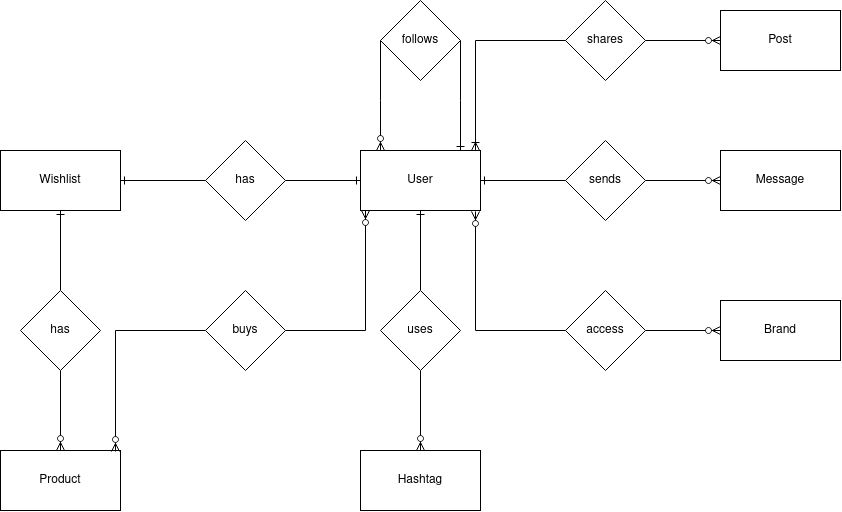

The diagram above was exported from draw.io. Its source (the exported page's mxGraphModel, read from the mxfile embedded in the PNG):
<mxGraphModel dx="1240" dy="649" grid="1" gridSize="10" guides="1" tooltips="1" connect="1" arrows="1" fold="1" page="1" pageScale="1" pageWidth="850" pageHeight="1100" math="0" shadow="0" extFonts="Permanent Marker^https://fonts.googleapis.com/css?family=Permanent+Marker">
  <root>
    <mxCell id="0" />
    <mxCell id="1" parent="0" />
    <mxCell id="cyFvHVJdlCDu9teRKxte-9" value="" style="edgeStyle=orthogonalEdgeStyle;rounded=0;orthogonalLoop=1;jettySize=auto;html=1;startArrow=ERone;startFill=0;endArrow=none;endFill=0;" parent="1" source="cyFvHVJdlCDu9teRKxte-1" target="cyFvHVJdlCDu9teRKxte-8" edge="1">
      <mxGeometry relative="1" as="geometry" />
    </mxCell>
    <mxCell id="cyFvHVJdlCDu9teRKxte-13" value="" style="edgeStyle=orthogonalEdgeStyle;rounded=0;orthogonalLoop=1;jettySize=auto;html=1;endArrow=none;endFill=0;startArrow=ERone;startFill=0;" parent="1" source="cyFvHVJdlCDu9teRKxte-1" target="cyFvHVJdlCDu9teRKxte-12" edge="1">
      <mxGeometry relative="1" as="geometry" />
    </mxCell>
    <mxCell id="cyFvHVJdlCDu9teRKxte-17" value="" style="edgeStyle=orthogonalEdgeStyle;rounded=0;orthogonalLoop=1;jettySize=auto;html=1;startArrow=ERone;startFill=0;endArrow=none;endFill=0;" parent="1" source="cyFvHVJdlCDu9teRKxte-1" target="cyFvHVJdlCDu9teRKxte-16" edge="1">
      <mxGeometry relative="1" as="geometry" />
    </mxCell>
    <mxCell id="NwtCYNy9omyo0iRGt_ks-5" value="" style="edgeStyle=orthogonalEdgeStyle;rounded=0;orthogonalLoop=1;jettySize=auto;html=1;startArrow=ERone;startFill=0;endArrow=none;endFill=0;" parent="1" source="cyFvHVJdlCDu9teRKxte-1" target="cyFvHVJdlCDu9teRKxte-29" edge="1">
      <mxGeometry relative="1" as="geometry">
        <Array as="points">
          <mxPoint x="465" y="470" />
          <mxPoint x="465" y="470" />
        </Array>
      </mxGeometry>
    </mxCell>
    <mxCell id="NwtCYNy9omyo0iRGt_ks-6" value="" style="edgeStyle=orthogonalEdgeStyle;rounded=0;orthogonalLoop=1;jettySize=auto;html=1;startArrow=ERzeroToMany;startFill=1;endArrow=none;endFill=0;" parent="1" source="cyFvHVJdlCDu9teRKxte-1" target="cyFvHVJdlCDu9teRKxte-29" edge="1">
      <mxGeometry relative="1" as="geometry">
        <Array as="points">
          <mxPoint x="385" y="470" />
          <mxPoint x="385" y="470" />
        </Array>
      </mxGeometry>
    </mxCell>
    <mxCell id="cyFvHVJdlCDu9teRKxte-1" value="User" style="rounded=0;whiteSpace=wrap;html=1;" parent="1" vertex="1">
      <mxGeometry x="365" y="520" width="120" height="60" as="geometry" />
    </mxCell>
    <mxCell id="cyFvHVJdlCDu9teRKxte-5" value="" style="edgeStyle=orthogonalEdgeStyle;rounded=0;orthogonalLoop=1;jettySize=auto;html=1;endArrow=ERzeroToMany;endFill=1;" parent="1" source="cyFvHVJdlCDu9teRKxte-2" target="cyFvHVJdlCDu9teRKxte-4" edge="1">
      <mxGeometry relative="1" as="geometry" />
    </mxCell>
    <mxCell id="cyFvHVJdlCDu9teRKxte-2" value="shares" style="rhombus;whiteSpace=wrap;html=1;rounded=0;" parent="1" vertex="1">
      <mxGeometry x="570" y="370" width="80" height="80" as="geometry" />
    </mxCell>
    <mxCell id="cyFvHVJdlCDu9teRKxte-4" value="Post" style="whiteSpace=wrap;html=1;rounded=0;" parent="1" vertex="1">
      <mxGeometry x="725" y="380" width="120" height="60" as="geometry" />
    </mxCell>
    <mxCell id="cyFvHVJdlCDu9teRKxte-11" value="" style="edgeStyle=orthogonalEdgeStyle;rounded=0;orthogonalLoop=1;jettySize=auto;html=1;endArrow=ERzeroToMany;endFill=1;" parent="1" source="cyFvHVJdlCDu9teRKxte-8" target="cyFvHVJdlCDu9teRKxte-10" edge="1">
      <mxGeometry relative="1" as="geometry" />
    </mxCell>
    <mxCell id="cyFvHVJdlCDu9teRKxte-8" value="&lt;div&gt;sends&lt;/div&gt;" style="rhombus;whiteSpace=wrap;html=1;rounded=0;" parent="1" vertex="1">
      <mxGeometry x="570" y="510" width="80" height="80" as="geometry" />
    </mxCell>
    <mxCell id="cyFvHVJdlCDu9teRKxte-10" value="Message" style="whiteSpace=wrap;html=1;rounded=0;" parent="1" vertex="1">
      <mxGeometry x="725" y="520" width="120" height="60" as="geometry" />
    </mxCell>
    <mxCell id="cyFvHVJdlCDu9teRKxte-15" value="" style="edgeStyle=orthogonalEdgeStyle;rounded=0;orthogonalLoop=1;jettySize=auto;html=1;endArrow=ERone;endFill=0;" parent="1" source="cyFvHVJdlCDu9teRKxte-12" target="cyFvHVJdlCDu9teRKxte-14" edge="1">
      <mxGeometry relative="1" as="geometry" />
    </mxCell>
    <mxCell id="cyFvHVJdlCDu9teRKxte-12" value="has" style="rhombus;whiteSpace=wrap;html=1;rounded=0;" parent="1" vertex="1">
      <mxGeometry x="210" y="510" width="80" height="80" as="geometry" />
    </mxCell>
    <mxCell id="cyFvHVJdlCDu9teRKxte-33" value="" style="edgeStyle=orthogonalEdgeStyle;rounded=0;orthogonalLoop=1;jettySize=auto;html=1;endArrow=none;endFill=0;startArrow=ERone;startFill=0;" parent="1" source="cyFvHVJdlCDu9teRKxte-14" target="cyFvHVJdlCDu9teRKxte-32" edge="1">
      <mxGeometry relative="1" as="geometry" />
    </mxCell>
    <mxCell id="cyFvHVJdlCDu9teRKxte-14" value="Wishlist" style="whiteSpace=wrap;html=1;rounded=0;" parent="1" vertex="1">
      <mxGeometry x="5" y="520" width="120" height="60" as="geometry" />
    </mxCell>
    <mxCell id="cyFvHVJdlCDu9teRKxte-19" value="" style="edgeStyle=orthogonalEdgeStyle;rounded=0;orthogonalLoop=1;jettySize=auto;html=1;endArrow=ERzeroToMany;endFill=1;" parent="1" source="cyFvHVJdlCDu9teRKxte-16" target="cyFvHVJdlCDu9teRKxte-18" edge="1">
      <mxGeometry relative="1" as="geometry" />
    </mxCell>
    <mxCell id="cyFvHVJdlCDu9teRKxte-16" value="&lt;div&gt;uses&lt;/div&gt;" style="rhombus;whiteSpace=wrap;html=1;rounded=0;" parent="1" vertex="1">
      <mxGeometry x="385" y="660" width="80" height="80" as="geometry" />
    </mxCell>
    <mxCell id="cyFvHVJdlCDu9teRKxte-18" value="Hashtag" style="whiteSpace=wrap;html=1;rounded=0;" parent="1" vertex="1">
      <mxGeometry x="365" y="820" width="120" height="60" as="geometry" />
    </mxCell>
    <mxCell id="cyFvHVJdlCDu9teRKxte-29" value="follows" style="rhombus;whiteSpace=wrap;html=1;" parent="1" vertex="1">
      <mxGeometry x="385" y="370" width="80" height="80" as="geometry" />
    </mxCell>
    <mxCell id="cyFvHVJdlCDu9teRKxte-35" value="" style="edgeStyle=orthogonalEdgeStyle;rounded=0;orthogonalLoop=1;jettySize=auto;html=1;endArrow=ERzeroToMany;endFill=1;" parent="1" source="cyFvHVJdlCDu9teRKxte-32" target="cyFvHVJdlCDu9teRKxte-34" edge="1">
      <mxGeometry relative="1" as="geometry" />
    </mxCell>
    <mxCell id="cyFvHVJdlCDu9teRKxte-32" value="has" style="rhombus;whiteSpace=wrap;html=1;rounded=0;" parent="1" vertex="1">
      <mxGeometry x="25" y="660" width="80" height="80" as="geometry" />
    </mxCell>
    <mxCell id="cyFvHVJdlCDu9teRKxte-34" value="Product" style="whiteSpace=wrap;html=1;rounded=0;" parent="1" vertex="1">
      <mxGeometry x="5" y="820" width="120" height="60" as="geometry" />
    </mxCell>
    <mxCell id="NwtCYNy9omyo0iRGt_ks-3" value="" style="edgeStyle=orthogonalEdgeStyle;rounded=0;orthogonalLoop=1;jettySize=auto;html=1;startArrow=none;startFill=0;endArrow=ERzeroToMany;endFill=1;" parent="1" source="cyFvHVJdlCDu9teRKxte-37" edge="1">
      <mxGeometry relative="1" as="geometry">
        <mxPoint x="120" y="821" as="targetPoint" />
        <Array as="points">
          <mxPoint x="120" y="700" />
          <mxPoint x="120" y="821" />
        </Array>
      </mxGeometry>
    </mxCell>
    <mxCell id="cyFvHVJdlCDu9teRKxte-37" value="buys" style="rhombus;whiteSpace=wrap;html=1;" parent="1" vertex="1">
      <mxGeometry x="210" y="660" width="80" height="80" as="geometry" />
    </mxCell>
    <mxCell id="NwtCYNy9omyo0iRGt_ks-2" value="" style="edgeStyle=orthogonalEdgeStyle;rounded=0;orthogonalLoop=1;jettySize=auto;html=1;startArrow=none;startFill=0;endArrow=ERzeroToMany;endFill=1;" parent="1" source="cyFvHVJdlCDu9teRKxte-41" target="cyFvHVJdlCDu9teRKxte-42" edge="1">
      <mxGeometry relative="1" as="geometry">
        <mxPoint x="745" y="690" as="targetPoint" />
        <Array as="points">
          <mxPoint x="730" y="700" />
        </Array>
      </mxGeometry>
    </mxCell>
    <mxCell id="cyFvHVJdlCDu9teRKxte-41" value="access" style="rhombus;whiteSpace=wrap;html=1;" parent="1" vertex="1">
      <mxGeometry x="570" y="660" width="80" height="80" as="geometry" />
    </mxCell>
    <mxCell id="cyFvHVJdlCDu9teRKxte-42" value="Brand" style="rounded=0;whiteSpace=wrap;html=1;" parent="1" vertex="1">
      <mxGeometry x="725" y="670" width="120" height="60" as="geometry" />
    </mxCell>
    <mxCell id="NwtCYNy9omyo0iRGt_ks-7" value="" style="edgeStyle=orthogonalEdgeStyle;rounded=0;orthogonalLoop=1;jettySize=auto;html=1;startArrow=ERzeroToMany;startFill=1;endArrow=none;endFill=0;" parent="1" target="cyFvHVJdlCDu9teRKxte-37" edge="1">
      <mxGeometry relative="1" as="geometry">
        <mxPoint x="370" y="580" as="sourcePoint" />
        <mxPoint x="130" y="831" as="targetPoint" />
        <Array as="points">
          <mxPoint x="370" y="580" />
          <mxPoint x="370" y="700" />
        </Array>
      </mxGeometry>
    </mxCell>
    <mxCell id="NwtCYNy9omyo0iRGt_ks-8" value="" style="edgeStyle=orthogonalEdgeStyle;rounded=0;orthogonalLoop=1;jettySize=auto;html=1;startArrow=ERzeroToMany;startFill=1;endArrow=none;endFill=0;" parent="1" target="cyFvHVJdlCDu9teRKxte-41" edge="1">
      <mxGeometry relative="1" as="geometry">
        <mxPoint x="480" y="581" as="sourcePoint" />
        <mxPoint x="300" y="710" as="targetPoint" />
        <Array as="points">
          <mxPoint x="480" y="700" />
        </Array>
      </mxGeometry>
    </mxCell>
    <mxCell id="NwtCYNy9omyo0iRGt_ks-9" value="" style="edgeStyle=orthogonalEdgeStyle;rounded=0;orthogonalLoop=1;jettySize=auto;html=1;startArrow=ERoneToMany;startFill=0;endArrow=none;endFill=0;" parent="1" target="cyFvHVJdlCDu9teRKxte-2" edge="1">
      <mxGeometry relative="1" as="geometry">
        <mxPoint x="480" y="520" as="sourcePoint" />
        <mxPoint x="580" y="710" as="targetPoint" />
        <Array as="points">
          <mxPoint x="480" y="410" />
        </Array>
      </mxGeometry>
    </mxCell>
  </root>
</mxGraphModel>